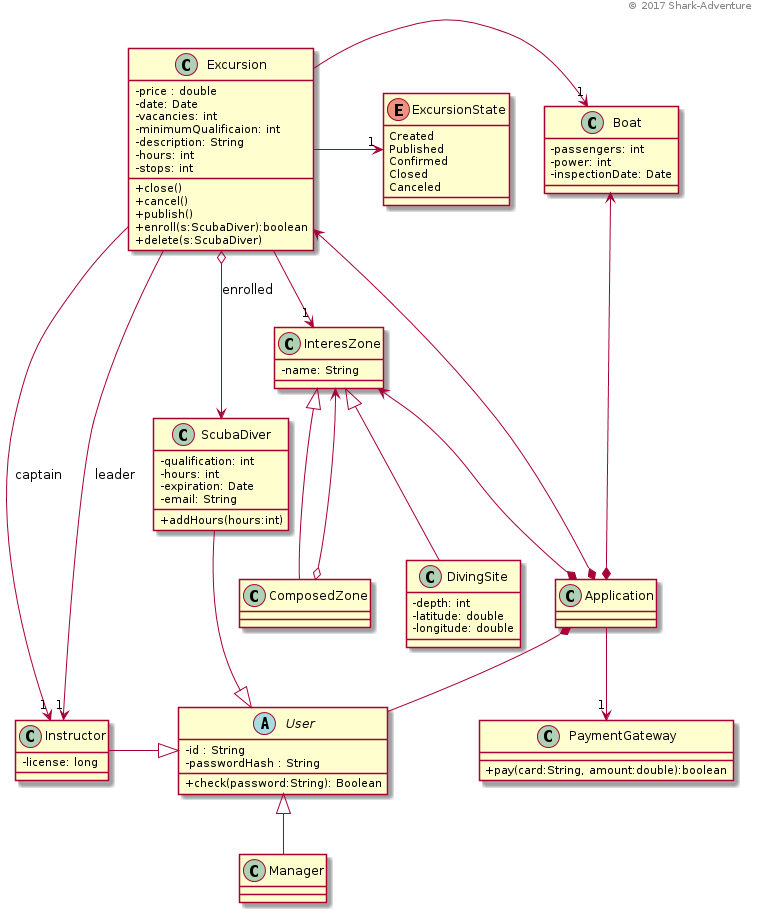

The diagram above was rendered by PlantUML. Its source (embedded in the PNG):
@startuml
'Configuration
skinparam classAttributeIconSize 0
header © 2017 Shark-Adventure

'Class Definitions

class Application
  
class PaymentGateway{
  +pay(card:String, amount:double):boolean
}

  abstract class User {
     - id : String
     - passwordHash : String
     + check(password:String): Boolean
  }

  class ScubaDiver {
    -qualification: int
    -hours: int
    -expiration: Date
    -email: String
    + addHours(hours:int)
  }

  class Instructor {
    - license: long
  }
  class Manager {
  }

  class InteresZone {
    - name: String
  }

  class ComposedZone{
  }

  class DivingSite{
    - depth: int
    - latitude: double
    - longitude: double
  }

  class Excursion{
    - price : double
    - date: Date
    - vacancies: int
    - minimumQualificaion: int
    - description: String
    - hours: int
    - stops: int
    + close()
    + cancel()
    + publish()
    + enroll(s:ScubaDiver):boolean
    + delete(s:ScubaDiver)
  }

  class Boat {
     - passengers: int
     - power: int
     - inspectionDate: Date
  }

  enum ExcursionState{
    Created
    Published
    Confirmed
    Closed
    Canceled   
  }

'Inheritance

Instructor -|> User 
ScubaDiver --|> User 
User <|-- Manager

InteresZone <|-- ComposedZone
InteresZone <|-- DivingSite


'Agregation/Composition
Application *-- User

Application *--> Excursion
InteresZone <--* Application
Application *--> Boat
Excursion o--> ScubaDiver : enrolled
ComposedZone o--> InteresZone

'Asociations

Excursion --> "1" InteresZone
Excursion -> "1" Boat
Excursion --> "1" Instructor : captain
Excursion --> "1" Instructor : leader
Excursion -> "1" ExcursionState
Application --> "1" PaymentGateway
@enduml